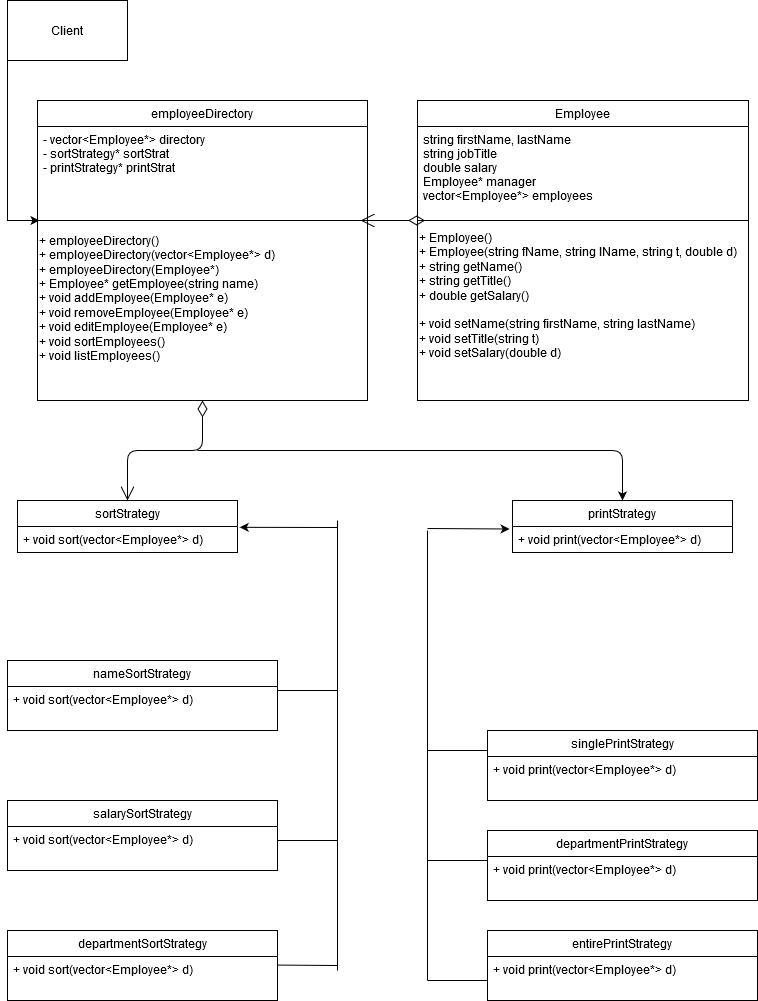

The diagram above was exported from draw.io. Its source (the exported page's mxGraphModel, read from the mxfile embedded in the PNG):
<mxGraphModel dx="2075" dy="1320" grid="1" gridSize="10" guides="1" tooltips="1" connect="1" arrows="1" fold="1" page="1" pageScale="1" pageWidth="827" pageHeight="1169" math="0" shadow="0">
  <root>
    <mxCell id="WIyWlLk6GJQsqaUBKTNV-0" />
    <mxCell id="WIyWlLk6GJQsqaUBKTNV-1" parent="WIyWlLk6GJQsqaUBKTNV-0" />
    <mxCell id="zkfFHV4jXpPFQw0GAbJ--0" value="Employee" style="swimlane;fontStyle=0;align=center;verticalAlign=top;childLayout=stackLayout;horizontal=1;startSize=26;horizontalStack=0;resizeParent=1;resizeLast=0;collapsible=1;marginBottom=0;rounded=0;shadow=0;strokeWidth=1;" parent="WIyWlLk6GJQsqaUBKTNV-1" vertex="1">
      <mxGeometry x="420" y="110" width="331" height="300" as="geometry">
        <mxRectangle x="230" y="140" width="160" height="26" as="alternateBounds" />
      </mxGeometry>
    </mxCell>
    <mxCell id="zkfFHV4jXpPFQw0GAbJ--1" value="string firstName, lastName&#10;string jobTitle&#10;double salary&#10;Employee* manager&#10;vector&lt;Employee*&gt; employees&#10; " style="text;align=left;verticalAlign=top;spacingLeft=4;spacingRight=4;overflow=hidden;rotatable=0;points=[[0,0.5],[1,0.5]];portConstraint=eastwest;" parent="zkfFHV4jXpPFQw0GAbJ--0" vertex="1">
      <mxGeometry y="26" width="331" height="84" as="geometry" />
    </mxCell>
    <mxCell id="zkfFHV4jXpPFQw0GAbJ--4" value="" style="line;html=1;strokeWidth=1;align=left;verticalAlign=middle;spacingTop=-1;spacingLeft=3;spacingRight=3;rotatable=0;labelPosition=right;points=[];portConstraint=eastwest;" parent="zkfFHV4jXpPFQw0GAbJ--0" vertex="1">
      <mxGeometry y="110" width="331" height="20" as="geometry" />
    </mxCell>
    <mxCell id="ncLB9I373Mylun3lP_Qx-0" value="&lt;div&gt;+ Employee()&lt;/div&gt;&lt;div&gt;+ Employee(string fName, string lName, string t, double d)&lt;br&gt;&lt;/div&gt;&lt;div&gt;+ string getName()&lt;/div&gt;&lt;div align=&quot;left&quot;&gt;+ string getTitle()&lt;/div&gt;&lt;div align=&quot;left&quot;&gt;+ double getSalary()&lt;/div&gt;&lt;div align=&quot;left&quot;&gt;&lt;br&gt;&lt;/div&gt;&lt;div align=&quot;left&quot;&gt;+ void setName(string firstName, string lastName)&lt;br&gt;&lt;/div&gt;&lt;div align=&quot;left&quot;&gt;+ void setTitle(string t)&lt;br&gt;&lt;/div&gt;&lt;div align=&quot;left&quot;&gt;+ void setSalary(double d)&lt;br&gt;&lt;/div&gt;" style="text;html=1;align=left;verticalAlign=middle;resizable=0;points=[];autosize=1;" vertex="1" parent="zkfFHV4jXpPFQw0GAbJ--0">
      <mxGeometry y="130" width="331" height="130" as="geometry" />
    </mxCell>
    <mxCell id="zkfFHV4jXpPFQw0GAbJ--6" value="departmentSortStrategy" style="swimlane;fontStyle=0;align=center;verticalAlign=top;childLayout=stackLayout;horizontal=1;startSize=26;horizontalStack=0;resizeParent=1;resizeLast=0;collapsible=1;marginBottom=0;rounded=0;shadow=0;strokeWidth=1;" parent="WIyWlLk6GJQsqaUBKTNV-1" vertex="1">
      <mxGeometry x="10" y="940" width="270" height="70" as="geometry">
        <mxRectangle x="130" y="380" width="160" height="26" as="alternateBounds" />
      </mxGeometry>
    </mxCell>
    <mxCell id="zkfFHV4jXpPFQw0GAbJ--11" value="+ void sort(vector&lt;Employee*&gt; d)" style="text;align=left;verticalAlign=top;spacingLeft=4;spacingRight=4;overflow=hidden;rotatable=0;points=[[0,0.5],[1,0.5]];portConstraint=eastwest;" parent="zkfFHV4jXpPFQw0GAbJ--6" vertex="1">
      <mxGeometry y="26" width="270" height="26" as="geometry" />
    </mxCell>
    <mxCell id="ncLB9I373Mylun3lP_Qx-1" value="employeeDirectory" style="swimlane;fontStyle=0;align=center;verticalAlign=top;childLayout=stackLayout;horizontal=1;startSize=26;horizontalStack=0;resizeParent=1;resizeLast=0;collapsible=1;marginBottom=0;rounded=0;shadow=0;strokeWidth=1;" vertex="1" parent="WIyWlLk6GJQsqaUBKTNV-1">
      <mxGeometry x="40" y="110" width="330" height="300" as="geometry">
        <mxRectangle x="230" y="140" width="160" height="26" as="alternateBounds" />
      </mxGeometry>
    </mxCell>
    <mxCell id="ncLB9I373Mylun3lP_Qx-2" value="- vector&lt;Employee*&gt; directory&#10;- sortStrategy* sortStrat&#10;- printStrategy* printStrat&#10;" style="text;align=left;verticalAlign=top;spacingLeft=4;spacingRight=4;overflow=hidden;rotatable=0;points=[[0,0.5],[1,0.5]];portConstraint=eastwest;" vertex="1" parent="ncLB9I373Mylun3lP_Qx-1">
      <mxGeometry y="26" width="330" height="84" as="geometry" />
    </mxCell>
    <mxCell id="ncLB9I373Mylun3lP_Qx-3" value="" style="line;html=1;strokeWidth=1;align=left;verticalAlign=middle;spacingTop=-1;spacingLeft=3;spacingRight=3;rotatable=0;labelPosition=right;points=[];portConstraint=eastwest;" vertex="1" parent="ncLB9I373Mylun3lP_Qx-1">
      <mxGeometry y="110" width="330" height="20" as="geometry" />
    </mxCell>
    <mxCell id="ncLB9I373Mylun3lP_Qx-4" value="&lt;div&gt;+ employeeDirectory()&lt;/div&gt;&lt;div&gt;+ employeeDirectory(vector&amp;lt;Employee*&amp;gt; d)&lt;/div&gt;&lt;div&gt;+ employeeDirectory(Employee*)&lt;/div&gt;&lt;div&gt;+ Employee* getEmployee(string name)&lt;br&gt;&lt;/div&gt;&lt;div&gt;+ void addEmployee(Employee* e)&lt;/div&gt;&lt;div&gt;+ void removeEmployee(Employee* e)&lt;/div&gt;&lt;div&gt;+ void editEmployee(Employee* e)&lt;/div&gt;&lt;div&gt;+ void sortEmployees()&lt;/div&gt;&lt;div&gt;+ void listEmployees()&lt;/div&gt;&lt;div&gt;&lt;br&gt;&lt;/div&gt;" style="text;html=1;align=left;verticalAlign=middle;resizable=0;points=[];autosize=1;" vertex="1" parent="ncLB9I373Mylun3lP_Qx-1">
      <mxGeometry y="130" width="330" height="150" as="geometry" />
    </mxCell>
    <mxCell id="ncLB9I373Mylun3lP_Qx-6" value="salarySortStrategy" style="swimlane;fontStyle=0;align=center;verticalAlign=top;childLayout=stackLayout;horizontal=1;startSize=26;horizontalStack=0;resizeParent=1;resizeLast=0;collapsible=1;marginBottom=0;rounded=0;shadow=0;strokeWidth=1;" vertex="1" parent="WIyWlLk6GJQsqaUBKTNV-1">
      <mxGeometry x="10" y="810" width="270" height="70" as="geometry">
        <mxRectangle x="130" y="380" width="160" height="26" as="alternateBounds" />
      </mxGeometry>
    </mxCell>
    <mxCell id="ncLB9I373Mylun3lP_Qx-7" value="+ void sort(vector&lt;Employee*&gt; d)" style="text;align=left;verticalAlign=top;spacingLeft=4;spacingRight=4;overflow=hidden;rotatable=0;points=[[0,0.5],[1,0.5]];portConstraint=eastwest;" vertex="1" parent="ncLB9I373Mylun3lP_Qx-6">
      <mxGeometry y="26" width="270" height="26" as="geometry" />
    </mxCell>
    <mxCell id="ncLB9I373Mylun3lP_Qx-8" value="nameSortStrategy" style="swimlane;fontStyle=0;align=center;verticalAlign=top;childLayout=stackLayout;horizontal=1;startSize=26;horizontalStack=0;resizeParent=1;resizeLast=0;collapsible=1;marginBottom=0;rounded=0;shadow=0;strokeWidth=1;" vertex="1" parent="WIyWlLk6GJQsqaUBKTNV-1">
      <mxGeometry x="10" y="670" width="270" height="70" as="geometry">
        <mxRectangle x="130" y="380" width="160" height="26" as="alternateBounds" />
      </mxGeometry>
    </mxCell>
    <mxCell id="ncLB9I373Mylun3lP_Qx-9" value="+ void sort(vector&lt;Employee*&gt; d)" style="text;align=left;verticalAlign=top;spacingLeft=4;spacingRight=4;overflow=hidden;rotatable=0;points=[[0,0.5],[1,0.5]];portConstraint=eastwest;" vertex="1" parent="ncLB9I373Mylun3lP_Qx-8">
      <mxGeometry y="26" width="270" height="26" as="geometry" />
    </mxCell>
    <mxCell id="ncLB9I373Mylun3lP_Qx-11" style="edgeStyle=orthogonalEdgeStyle;rounded=0;orthogonalLoop=1;jettySize=auto;html=1;entryX=0.006;entryY=0.5;entryDx=0;entryDy=0;entryPerimeter=0;" edge="1" parent="WIyWlLk6GJQsqaUBKTNV-1" source="ncLB9I373Mylun3lP_Qx-10" target="ncLB9I373Mylun3lP_Qx-3">
      <mxGeometry relative="1" as="geometry">
        <Array as="points">
          <mxPoint x="10" y="230" />
        </Array>
      </mxGeometry>
    </mxCell>
    <mxCell id="ncLB9I373Mylun3lP_Qx-10" value="&lt;div&gt;Client&lt;/div&gt;" style="rounded=0;whiteSpace=wrap;html=1;" vertex="1" parent="WIyWlLk6GJQsqaUBKTNV-1">
      <mxGeometry x="10" y="10" width="120" height="60" as="geometry" />
    </mxCell>
    <mxCell id="ncLB9I373Mylun3lP_Qx-12" value="" style="endArrow=open;html=1;endSize=12;startArrow=diamondThin;startSize=14;startFill=0;edgeStyle=orthogonalEdgeStyle;align=left;verticalAlign=bottom;exitX=0.023;exitY=0.5;exitDx=0;exitDy=0;exitPerimeter=0;entryX=0.979;entryY=0.5;entryDx=0;entryDy=0;entryPerimeter=0;" edge="1" parent="WIyWlLk6GJQsqaUBKTNV-1" source="zkfFHV4jXpPFQw0GAbJ--4" target="ncLB9I373Mylun3lP_Qx-3">
      <mxGeometry x="1" y="305" relative="1" as="geometry">
        <mxPoint x="680" y="210" as="sourcePoint" />
        <mxPoint x="580" y="210" as="targetPoint" />
        <mxPoint x="-160" y="-45" as="offset" />
      </mxGeometry>
    </mxCell>
    <mxCell id="ncLB9I373Mylun3lP_Qx-20" value="entirePrintStrategy" style="swimlane;fontStyle=0;align=center;verticalAlign=top;childLayout=stackLayout;horizontal=1;startSize=26;horizontalStack=0;resizeParent=1;resizeLast=0;collapsible=1;marginBottom=0;rounded=0;shadow=0;strokeWidth=1;" vertex="1" parent="WIyWlLk6GJQsqaUBKTNV-1">
      <mxGeometry x="490" y="940" width="270" height="70" as="geometry">
        <mxRectangle x="130" y="380" width="160" height="26" as="alternateBounds" />
      </mxGeometry>
    </mxCell>
    <mxCell id="ncLB9I373Mylun3lP_Qx-21" value="+ void print(vector&lt;Employee*&gt; d)" style="text;align=left;verticalAlign=top;spacingLeft=4;spacingRight=4;overflow=hidden;rotatable=0;points=[[0,0.5],[1,0.5]];portConstraint=eastwest;" vertex="1" parent="ncLB9I373Mylun3lP_Qx-20">
      <mxGeometry y="26" width="270" height="26" as="geometry" />
    </mxCell>
    <mxCell id="ncLB9I373Mylun3lP_Qx-22" value="departmentPrintStrategy" style="swimlane;fontStyle=0;align=center;verticalAlign=top;childLayout=stackLayout;horizontal=1;startSize=26;horizontalStack=0;resizeParent=1;resizeLast=0;collapsible=1;marginBottom=0;rounded=0;shadow=0;strokeWidth=1;" vertex="1" parent="WIyWlLk6GJQsqaUBKTNV-1">
      <mxGeometry x="490" y="840" width="270" height="70" as="geometry">
        <mxRectangle x="130" y="380" width="160" height="26" as="alternateBounds" />
      </mxGeometry>
    </mxCell>
    <mxCell id="ncLB9I373Mylun3lP_Qx-23" value="+ void print(vector&lt;Employee*&gt; d)" style="text;align=left;verticalAlign=top;spacingLeft=4;spacingRight=4;overflow=hidden;rotatable=0;points=[[0,0.5],[1,0.5]];portConstraint=eastwest;" vertex="1" parent="ncLB9I373Mylun3lP_Qx-22">
      <mxGeometry y="26" width="270" height="26" as="geometry" />
    </mxCell>
    <mxCell id="ncLB9I373Mylun3lP_Qx-24" value="singlePrintStrategy" style="swimlane;fontStyle=0;align=center;verticalAlign=top;childLayout=stackLayout;horizontal=1;startSize=26;horizontalStack=0;resizeParent=1;resizeLast=0;collapsible=1;marginBottom=0;rounded=0;shadow=0;strokeWidth=1;" vertex="1" parent="WIyWlLk6GJQsqaUBKTNV-1">
      <mxGeometry x="490" y="740" width="270" height="70" as="geometry">
        <mxRectangle x="130" y="380" width="160" height="26" as="alternateBounds" />
      </mxGeometry>
    </mxCell>
    <mxCell id="ncLB9I373Mylun3lP_Qx-25" value="+ void print(vector&lt;Employee*&gt; d)" style="text;align=left;verticalAlign=top;spacingLeft=4;spacingRight=4;overflow=hidden;rotatable=0;points=[[0,0.5],[1,0.5]];portConstraint=eastwest;" vertex="1" parent="ncLB9I373Mylun3lP_Qx-24">
      <mxGeometry y="26" width="270" height="26" as="geometry" />
    </mxCell>
    <mxCell id="ncLB9I373Mylun3lP_Qx-41" value="sortStrategy" style="swimlane;fontStyle=0;align=center;verticalAlign=top;childLayout=stackLayout;horizontal=1;startSize=26;horizontalStack=0;resizeParent=1;resizeParentMax=0;resizeLast=0;collapsible=1;marginBottom=0;" vertex="1" parent="WIyWlLk6GJQsqaUBKTNV-1">
      <mxGeometry x="20" y="510" width="220" height="52" as="geometry" />
    </mxCell>
    <mxCell id="ncLB9I373Mylun3lP_Qx-44" value="+ void sort(vector&lt;Employee*&gt; d)&#10;" style="text;strokeColor=none;fillColor=none;align=left;verticalAlign=top;spacingLeft=4;spacingRight=4;overflow=hidden;rotatable=0;points=[[0,0.5],[1,0.5]];portConstraint=eastwest;" vertex="1" parent="ncLB9I373Mylun3lP_Qx-41">
      <mxGeometry y="26" width="220" height="26" as="geometry" />
    </mxCell>
    <mxCell id="ncLB9I373Mylun3lP_Qx-51" value="printStrategy" style="swimlane;fontStyle=0;align=center;verticalAlign=top;childLayout=stackLayout;horizontal=1;startSize=26;horizontalStack=0;resizeParent=1;resizeParentMax=0;resizeLast=0;collapsible=1;marginBottom=0;" vertex="1" parent="WIyWlLk6GJQsqaUBKTNV-1">
      <mxGeometry x="515" y="510" width="220" height="52" as="geometry" />
    </mxCell>
    <mxCell id="ncLB9I373Mylun3lP_Qx-52" value="+ void print(vector&lt;Employee*&gt; d)&#10;" style="text;strokeColor=none;fillColor=none;align=left;verticalAlign=top;spacingLeft=4;spacingRight=4;overflow=hidden;rotatable=0;points=[[0,0.5],[1,0.5]];portConstraint=eastwest;" vertex="1" parent="ncLB9I373Mylun3lP_Qx-51">
      <mxGeometry y="26" width="220" height="26" as="geometry" />
    </mxCell>
    <mxCell id="ncLB9I373Mylun3lP_Qx-53" value="" style="endArrow=open;html=1;endSize=12;startArrow=diamondThin;startSize=14;startFill=0;edgeStyle=orthogonalEdgeStyle;align=left;verticalAlign=bottom;entryX=0.5;entryY=0;entryDx=0;entryDy=0;exitX=0.5;exitY=1;exitDx=0;exitDy=0;" edge="1" parent="WIyWlLk6GJQsqaUBKTNV-1" source="ncLB9I373Mylun3lP_Qx-1" target="ncLB9I373Mylun3lP_Qx-41">
      <mxGeometry x="-0.5429" y="35" relative="1" as="geometry">
        <mxPoint x="280" y="430" as="sourcePoint" />
        <mxPoint x="440" y="430" as="targetPoint" />
        <mxPoint as="offset" />
      </mxGeometry>
    </mxCell>
    <mxCell id="ncLB9I373Mylun3lP_Qx-55" value="" style="endArrow=classic;html=1;entryX=0.5;entryY=0;entryDx=0;entryDy=0;" edge="1" parent="WIyWlLk6GJQsqaUBKTNV-1" target="ncLB9I373Mylun3lP_Qx-51">
      <mxGeometry width="50" height="50" relative="1" as="geometry">
        <mxPoint x="200" y="460" as="sourcePoint" />
        <mxPoint x="400" y="460" as="targetPoint" />
        <Array as="points">
          <mxPoint x="380" y="460" />
          <mxPoint x="625" y="460" />
        </Array>
      </mxGeometry>
    </mxCell>
    <mxCell id="ncLB9I373Mylun3lP_Qx-57" value="" style="endArrow=classic;html=1;entryX=1.01;entryY=0.032;entryDx=0;entryDy=0;entryPerimeter=0;" edge="1" parent="WIyWlLk6GJQsqaUBKTNV-1" target="ncLB9I373Mylun3lP_Qx-44">
      <mxGeometry width="50" height="50" relative="1" as="geometry">
        <mxPoint x="340" y="537" as="sourcePoint" />
        <mxPoint x="410" y="535" as="targetPoint" />
      </mxGeometry>
    </mxCell>
    <mxCell id="ncLB9I373Mylun3lP_Qx-58" value="" style="endArrow=none;html=1;" edge="1" parent="WIyWlLk6GJQsqaUBKTNV-1">
      <mxGeometry width="50" height="50" relative="1" as="geometry">
        <mxPoint x="340" y="980" as="sourcePoint" />
        <mxPoint x="340" y="530" as="targetPoint" />
      </mxGeometry>
    </mxCell>
    <mxCell id="ncLB9I373Mylun3lP_Qx-59" value="" style="endArrow=none;html=1;" edge="1" parent="WIyWlLk6GJQsqaUBKTNV-1">
      <mxGeometry width="50" height="50" relative="1" as="geometry">
        <mxPoint x="280" y="700" as="sourcePoint" />
        <mxPoint x="340" y="700" as="targetPoint" />
      </mxGeometry>
    </mxCell>
    <mxCell id="ncLB9I373Mylun3lP_Qx-60" value="" style="endArrow=none;html=1;" edge="1" parent="WIyWlLk6GJQsqaUBKTNV-1">
      <mxGeometry width="50" height="50" relative="1" as="geometry">
        <mxPoint x="280" y="850" as="sourcePoint" />
        <mxPoint x="340" y="850" as="targetPoint" />
      </mxGeometry>
    </mxCell>
    <mxCell id="ncLB9I373Mylun3lP_Qx-61" value="" style="endArrow=none;html=1;" edge="1" parent="WIyWlLk6GJQsqaUBKTNV-1">
      <mxGeometry width="50" height="50" relative="1" as="geometry">
        <mxPoint x="280" y="974.58" as="sourcePoint" />
        <mxPoint x="340" y="975" as="targetPoint" />
      </mxGeometry>
    </mxCell>
    <mxCell id="ncLB9I373Mylun3lP_Qx-62" value="" style="endArrow=none;html=1;" edge="1" parent="WIyWlLk6GJQsqaUBKTNV-1">
      <mxGeometry width="50" height="50" relative="1" as="geometry">
        <mxPoint x="430" y="989.9999999999998" as="sourcePoint" />
        <mxPoint x="430" y="540" as="targetPoint" />
      </mxGeometry>
    </mxCell>
    <mxCell id="ncLB9I373Mylun3lP_Qx-63" value="" style="endArrow=classic;html=1;entryX=-0.013;entryY=0.096;entryDx=0;entryDy=0;entryPerimeter=0;" edge="1" parent="WIyWlLk6GJQsqaUBKTNV-1" target="ncLB9I373Mylun3lP_Qx-52">
      <mxGeometry width="50" height="50" relative="1" as="geometry">
        <mxPoint x="430" y="538" as="sourcePoint" />
        <mxPoint x="490" y="490" as="targetPoint" />
      </mxGeometry>
    </mxCell>
    <mxCell id="ncLB9I373Mylun3lP_Qx-64" value="" style="endArrow=none;html=1;" edge="1" parent="WIyWlLk6GJQsqaUBKTNV-1">
      <mxGeometry width="50" height="50" relative="1" as="geometry">
        <mxPoint x="430" y="760" as="sourcePoint" />
        <mxPoint x="490" y="760" as="targetPoint" />
      </mxGeometry>
    </mxCell>
    <mxCell id="ncLB9I373Mylun3lP_Qx-65" value="" style="endArrow=none;html=1;" edge="1" parent="WIyWlLk6GJQsqaUBKTNV-1">
      <mxGeometry width="50" height="50" relative="1" as="geometry">
        <mxPoint x="430" y="870" as="sourcePoint" />
        <mxPoint x="490" y="870" as="targetPoint" />
      </mxGeometry>
    </mxCell>
    <mxCell id="ncLB9I373Mylun3lP_Qx-66" value="" style="endArrow=none;html=1;" edge="1" parent="WIyWlLk6GJQsqaUBKTNV-1">
      <mxGeometry width="50" height="50" relative="1" as="geometry">
        <mxPoint x="430" y="990" as="sourcePoint" />
        <mxPoint x="490" y="990" as="targetPoint" />
      </mxGeometry>
    </mxCell>
  </root>
</mxGraphModel>